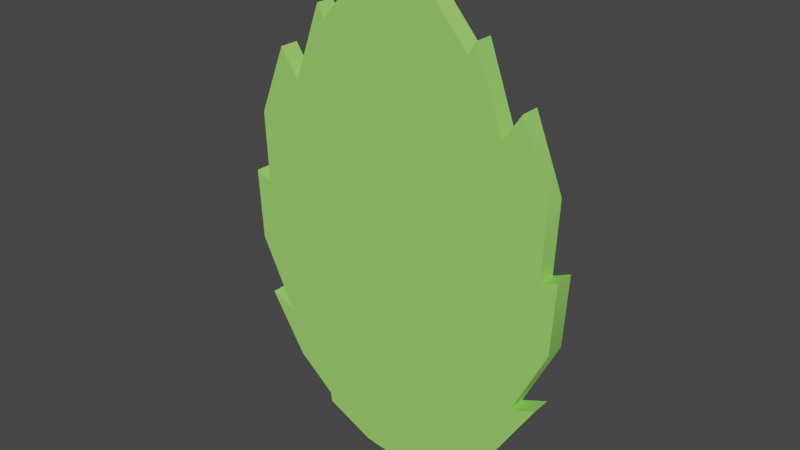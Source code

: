 # Source: Mint.blend  (saved by Blender 2.81.16; exported with 4.5.12 LTS)
import bpy
from mathutils import Matrix  # noqa: F401  (used for matrix-valued properties, if any)

bpy.ops.wm.read_factory_settings(use_empty=True)
scene = bpy.context.scene
scene.name = 'Scene'

# ---- collections
col_collection = bpy.data.collections.new('Collection'); scene.collection.children.link(col_collection)

# ---- materials (node trees are filled in below, after node groups)
mat_mint = bpy.data.materials.new('Mint')
mat_mint.use_transparent_shadow = False

# ---- node groups
ng_auto_smooth = bpy.data.node_groups.new('Auto Smooth', 'GeometryNodeTree')
_s = ng_auto_smooth.interface.new_socket(name='Geometry', in_out='OUTPUT', socket_type='NodeSocketGeometry')
_s = ng_auto_smooth.interface.new_socket(name='Geometry', in_out='INPUT', socket_type='NodeSocketGeometry')
_s = ng_auto_smooth.interface.new_socket(name='Angle', in_out='INPUT', socket_type='NodeSocketFloat')
_s.subtype = 'ANGLE'
_s.min_value = 0.0
_s.max_value = 3.142
ng_auto_smooth.is_modifier = True
_N = ng_auto_smooth.nodes; _L = ng_auto_smooth.links
n0 = _N.new('NodeGroupOutput'); n0.name = 'Group Output'; n0.location = (480, -100)
n1 = _N.new('NodeGroupInput'); n1.name = 'Group Input'; n1.location = (-420, -300)
n2 = _N.new('NodeGroupInput'); n2.name = 'Group Input.001'; n2.location = (-60, -100)
n3 = _N.new('GeometryNodeSetShadeSmooth'); n3.name = 'Set Shade Smooth'; n3.location = (120, -100)
n3.domain = 'EDGE'
n4 = _N.new('GeometryNodeSetShadeSmooth'); n4.name = 'Set Shade Smooth.001'; n4.location = (300, -100)
n5 = _N.new('GeometryNodeInputMeshEdgeAngle'); n5.name = 'Edge Angle'; n5.location = (-420, -220)
n6 = _N.new('GeometryNodeInputEdgeSmooth'); n6.name = 'Is Edge Smooth'; n6.location = (-60, -160)
n7 = _N.new('GeometryNodeInputShadeSmooth'); n7.name = 'Is Face Smooth'; n7.location = (-240, -340)
n8 = _N.new('FunctionNodeBooleanMath'); n8.name = 'Boolean Math'; n8.location = (-60, -220)
n9 = _N.new('FunctionNodeCompare'); n9.name = 'Compare'; n9.location = (-240, -180)
n9.operation = 'LESS_EQUAL'
_L.new(n5.outputs[0], n9.inputs[0])
_L.new(n4.outputs[0], n0.inputs[0])
_L.new(n1.outputs[1], n9.inputs[1])
_L.new(n9.outputs[0], n8.inputs[0])
_L.new(n7.outputs[0], n8.inputs[1])
_L.new(n2.outputs[0], n3.inputs[0])
_L.new(n6.outputs[0], n3.inputs[1])
_L.new(n3.outputs[0], n4.inputs[0])
_L.new(n8.outputs[0], n3.inputs[2])
n0.is_active_output = True

# ---- material node trees
mat_mint.use_nodes = True; mat_mint.node_tree.nodes.clear()
_N = mat_mint.node_tree.nodes; _L = mat_mint.node_tree.links
n0 = _N.new('ShaderNodeOutputMaterial'); n0.name = 'Material Output'; n0.location = (300, 300)
n1 = _N.new('ShaderNodeBsdfPrincipled'); n1.name = 'Principled BSDF'; n1.location = (10, 300)
n1.distribution = 'GGX'
n1.subsurface_method = 'BURLEY'
n1.inputs[0].default_value = (0.339, 0.8, 0.1477, 1.0)
n1.inputs[3].default_value = 1.45
n1.inputs[27].default_value = (0.0, 0.0, 0.0, 1.0)
n1.inputs[28].default_value = 1.0
_L.new(n1.outputs[0], n0.inputs[0])
n0.is_active_output = True

# ---- world
world_world = bpy.data.worlds.new('World'); scene.world = world_world
world_world.use_nodes = True; world_world.node_tree.nodes.clear()
_N = world_world.node_tree.nodes; _L = world_world.node_tree.links
n0 = _N.new('ShaderNodeOutputWorld'); n0.name = 'World Output'; n0.location = (300, 300)
n1 = _N.new('ShaderNodeBackground'); n1.name = 'Background'; n1.location = (10, 300)
n1.inputs[0].default_value = (0.05088, 0.05088, 0.05088, 1.0)
_L.new(n1.outputs[0], n0.inputs[0])
n0.is_active_output = True
world_world.color = (0.05088, 0.05088, 0.05088)
world_world.use_sun_shadow = False
world_world.sun_shadow_jitter_overblur = 0.0

# ---- meshes
me_circle = bpy.data.meshes.new('Circle')
me_circle.from_pydata([(1.598e-08, 0.3494, 0.01248), (-0.04332, 0.3158, 0.01248), (-0.09965, 0.2512, 0.01248), (-0.1089, 0.2676, 0.01248), (-0.1449, 0.169, 0.01248), (-0.169, 0.2048, 0.01248), (-0.2051, 0.1149, 0.01248), (-0.201, 0.02184, 0.01248), (-0.223, 0.03151, 0.01248), (-0.2178, -0.06113, 0.01248), (-0.1727, -0.1527, 0.01248), (-0.2058, -0.1392, 0.01248), (-0.157, -0.2171, 0.01248), (-0.1083, -0.2572, 0.01248), (-0.1066, -0.2703, 0.01248), (-0.04332, -0.3004, 0.01248), (8.833e-08, -0.3063, 0.01248), (0.04332, -0.3004, 0.01248), (0.1066, -0.2703, 0.01248), (0.1083, -0.2572, 0.01248), (0.157, -0.2171, 0.01248), (0.2058, -0.1392, 0.01248), (0.1727, -0.1527, 0.01248), (0.2178, -0.06113, 0.01248), (0.223, 0.03152, 0.01248), (0.201, 0.02184, 0.01248), (0.2051, 0.1149, 0.01248), (0.169, 0.2048, 0.01248), (0.1449, 0.169, 0.01248), (0.1089, 0.2676, 0.01248), (0.09965, 0.2512, 0.01248), (0.04332, 0.3158, 0.01248), (1.598e-08, 0.3494, -0.01248), (-0.04332, 0.3158, -0.01248), (-0.09965, 0.2512, -0.01248), (-0.1089, 0.2676, -0.01248), (-0.1449, 0.169, -0.01248), (-0.169, 0.2048, -0.01248), (-0.2051, 0.1149, -0.01248), (-0.201, 0.02184, -0.01248), (-0.223, 0.03151, -0.01248), (-0.2178, -0.06113, -0.01248), (-0.1727, -0.1527, -0.01248), (-0.2058, -0.1392, -0.01248), (-0.157, -0.2171, -0.01248), (-0.1083, -0.2572, -0.01248), (-0.1066, -0.2703, -0.01248), (-0.04332, -0.3004, -0.01248), (8.833e-08, -0.3063, -0.01248), (0.04332, -0.3004, -0.01248), (0.1066, -0.2703, -0.01248), (0.1083, -0.2572, -0.01248), (0.157, -0.2171, -0.01248), (0.2058, -0.1392, -0.01248), (0.1727, -0.1527, -0.01248), (0.2178, -0.06113, -0.01248), (0.223, 0.03152, -0.01248), (0.201, 0.02184, -0.01248), (0.2051, 0.1149, -0.01248), (0.169, 0.2048, -0.01248), (0.1449, 0.169, -0.01248), (0.1089, 0.2676, -0.01248), (0.09965, 0.2512, -0.01248), (0.04332, 0.3158, -0.01248)], [], [(1, 0, 31, 30, 29, 28, 27, 26, 25, 24, 23, 22, 21, 20, 19, 18, 17, 16, 15, 14, 13, 12, 11, 10, 9, 8, 7, 6, 5, 4, 3, 2), (33, 34, 35, 36, 37, 38, 39, 40, 41, 42, 43, 44, 45, 46, 47, 48, 49, 50, 51, 52, 53, 54, 55, 56, 57, 58, 59, 60, 61, 62, 63, 32), (3, 4, 36, 35), (30, 31, 63, 62), (17, 18, 50, 49), (4, 5, 37, 36), (31, 0, 32, 63), (18, 19, 51, 50), (5, 6, 38, 37), (19, 20, 52, 51), (6, 7, 39, 38), (20, 21, 53, 52), (7, 8, 40, 39), (21, 22, 54, 53), (8, 9, 41, 40), (22, 23, 55, 54), (9, 10, 42, 41), (23, 24, 56, 55), (10, 11, 43, 42), (24, 25, 57, 56), (11, 12, 44, 43), (25, 26, 58, 57), (12, 13, 45, 44), (26, 27, 59, 58), (13, 14, 46, 45), (0, 1, 33, 32), (27, 28, 60, 59), (14, 15, 47, 46), (1, 2, 34, 33), (28, 29, 61, 60), (15, 16, 48, 47), (2, 3, 35, 34), (29, 30, 62, 61), (16, 17, 49, 48)])
me_circle.polygons.foreach_set('use_smooth', [True] * 34)
_uv = me_circle.uv_layers.new(name='UVMap')
_uv.uv.foreach_set('vector', [0.0, 0.0, 0.0, 0.0, 0.0, 0.0, 0.0, 0.0, 0.0, 0.0, 0.0, 0.0, 0.0, 0.0, 0.0, 0.0, 0.0, 0.0, 0.0, 0.0, 0.0, 0.0, 0.0, 0.0, 0.0, 0.0, 0.0, 0.0, 0.0, 0.0, 0.0, 0.0, 0.0, 0.0, 0.0, 0.0, 0.0, 0.0, 0.0, 0.0, 0.0, 0.0, 0.0, 0.0, 0.0, 0.0, 0.0, 0.0, 0.0, 0.0, 0.0, 0.0, 0.0, 0.0, 0.0, 0.0, 0.0, 0.0, 0.0, 0.0, 0.0, 0.0, 0.0, 0.0, 0.0, 0.0, 0.0, 0.0, 0.0, 0.0, 0.0, 0.0, 0.0, 0.0, 0.0, 0.0, 0.0, 0.0, 0.0, 0.0, 0.0, 0.0, 0.0, 0.0, 0.0, 0.0, 0.0, 0.0, 0.0, 0.0, 0.0, 0.0, 0.0, 0.0, 0.0, 0.0, 0.0, 0.0, 0.0, 0.0, 0.0, 0.0, 0.0, 0.0, 0.0, 0.0, 0.0, 0.0, 0.0, 0.0, 0.0, 0.0, 0.0, 0.0, 0.0, 0.0, 0.0, 0.0, 0.0, 0.0, 0.0, 0.0, 0.0, 0.0, 0.0, 0.0, 0.0, 0.0, 0.0, 0.0, 0.0, 0.0, 0.0, 0.0, 0.0, 0.0, 0.0, 0.0, 0.0, 0.0, 0.0, 0.0, 0.0, 0.0, 0.0, 0.0, 0.0, 0.0, 0.0, 0.0, 0.0, 0.0, 0.0, 0.0, 0.0, 0.0, 0.0, 0.0, 0.0, 0.0, 0.0, 0.0, 0.0, 0.0, 0.0, 0.0, 0.0, 0.0, 0.0, 0.0, 0.0, 0.0, 0.0, 0.0, 0.0, 0.0, 0.0, 0.0, 0.0, 0.0, 0.0, 0.0, 0.0, 0.0, 0.0, 0.0, 0.0, 0.0, 0.0, 0.0, 0.0, 0.0, 0.0, 0.0, 0.0, 0.0, 0.0, 0.0, 0.0, 0.0, 0.0, 0.0, 0.0, 0.0, 0.0, 0.0, 0.0, 0.0, 0.0, 0.0, 0.0, 0.0, 0.0, 0.0, 0.0, 0.0, 0.0, 0.0, 0.0, 0.0, 0.0, 0.0, 0.0, 0.0, 0.0, 0.0, 0.0, 0.0, 0.0, 0.0, 0.0, 0.0, 0.0, 0.0, 0.0, 0.0, 0.0, 0.0, 0.0, 0.0, 0.0, 0.0, 0.0, 0.0, 0.0, 0.0, 0.0, 0.0, 0.0, 0.0, 0.0, 0.0, 0.0, 0.0, 0.0, 0.0, 0.0, 0.0, 0.0, 0.0, 0.0, 0.0, 0.0, 0.0, 0.0, 0.0, 0.0, 0.0, 0.0, 0.0, 0.0, 0.0, 0.0, 0.0, 0.0, 0.0, 0.0, 0.0, 0.0, 0.0, 0.0, 0.0, 0.0, 0.0, 0.0, 0.0, 0.0, 0.0, 0.0, 0.0, 0.0, 0.0, 0.0, 0.0, 0.0, 0.0, 0.0, 0.0, 0.0, 0.0, 0.0, 0.0, 0.0, 0.0, 0.0, 0.0, 0.0, 0.0, 0.0, 0.0, 0.0, 0.0, 0.0, 0.0, 0.0, 0.0, 0.0, 0.0, 0.0, 0.0, 0.0, 0.0, 0.0, 0.0, 0.0, 0.0, 0.0, 0.0, 0.0, 0.0, 0.0, 0.0, 0.0, 0.0, 0.0, 0.0, 0.0, 0.0, 0.0, 0.0, 0.0, 0.0, 0.0, 0.0, 0.0, 0.0, 0.0, 0.0, 0.0, 0.0, 0.0, 0.0, 0.0, 0.0, 0.0, 0.0, 0.0, 0.0, 0.0, 0.0, 0.0, 0.0, 0.0, 0.0, 0.0, 0.0, 0.0, 0.0, 0.0, 0.0, 0.0, 0.0, 0.0, 0.0, 0.0, 0.0, 0.0, 0.0, 0.0, 0.0, 0.0, 0.0, 0.0, 0.0])
me_circle.materials.append(mat_mint)
me_circle.use_remesh_fix_poles = True
me_circle.use_remesh_preserve_attributes = False
me_circle.use_mirror_vertex_groups = False
me_circle.update()

# ---- objects
ob_circle = bpy.data.objects.new('Circle', me_circle)

# ---- transforms, parenting, visibility, modifiers, constraints
ob_circle.location = (0.0, 0.0, 0.0)
ob_circle.rotation_euler = (1.571, -0.0, 0.0)
ob_circle.lineart.crease_threshold = 0.0
_m = ob_circle.modifiers.new('Auto Smooth', 'NODES')
_m.node_group = ng_auto_smooth
_gi = [s.identifier for s in ng_auto_smooth.interface.items_tree if s.item_type == 'SOCKET' and s.in_out == 'INPUT']
_m[_gi[1]] = 0.5236  # Angle

# ---- collection membership
col_collection.objects.link(ob_circle)

# ---- scene / render settings (as saved in the file)
scene.frame_start = 1; scene.frame_end = 250; scene.frame_set(1)
scene.render.engine = 'BLENDER_EEVEE_NEXT'
scene.cycles.use_denoising = False
scene.cycles.samples = 128
scene.cycles.sampling_pattern = 'TABULATED_SOBOL'
scene.cycles.use_adaptive_sampling = False
scene.cycles.use_light_tree = False
scene.view_settings.view_transform = 'Filmic'
bpy.context.view_layer.update()

# ---- added for rendering (the .blend has no active camera and no usable light): camera, sun
cam_auto = bpy.data.cameras.new('AutoCamera')
cam_auto.lens = 50.0
cam_auto.sensor_width = 36.0
cam_auto.clip_end = 1000.0
ob_auto_camera = bpy.data.objects.new('AutoCamera', cam_auto)
scene.collection.objects.link(ob_auto_camera)
ob_auto_camera.location = (0.734061, -0.880873, 0.608818)
ob_auto_camera.rotation_euler = (1.09748, -7.21219e-08, 0.694738)
scene.camera = ob_auto_camera
light_auto_sun = bpy.data.lights.new('AutoSun', 'SUN')
light_auto_sun.energy = 3.0
light_auto_sun.angle = 0.0523599
ob_auto_sun = bpy.data.objects.new('AutoSun', light_auto_sun)
scene.collection.objects.link(ob_auto_sun)
ob_auto_sun.rotation_euler = (0.872665, 0.174533, 0.523599)
bpy.context.view_layer.update()
